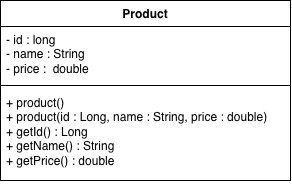

The diagram above was exported from draw.io. Its source (the exported page's mxGraphModel, read from the mxfile embedded in the PNG):
<mxGraphModel dx="561" dy="371" grid="1" gridSize="10" guides="1" tooltips="1" connect="1" arrows="1" fold="1" page="1" pageScale="1" pageWidth="1100" pageHeight="850" math="0" shadow="0">
  <root>
    <mxCell id="0" />
    <mxCell id="1" parent="0" />
    <mxCell id="rfI4heepurLWArOV-rkd-2" parent="1" style="swimlane;fontStyle=1;align=center;verticalAlign=top;childLayout=stackLayout;horizontal=1;startSize=26;horizontalStack=0;resizeParent=1;resizeParentMax=0;resizeLast=0;collapsible=1;marginBottom=0;whiteSpace=wrap;html=1;" value="Product" vertex="1">
      <mxGeometry height="180" width="290" x="230" y="60" as="geometry" />
    </mxCell>
    <mxCell id="rfI4heepurLWArOV-rkd-3" parent="rfI4heepurLWArOV-rkd-2" style="text;strokeColor=none;fillColor=none;align=left;verticalAlign=top;spacingLeft=4;spacingRight=4;overflow=hidden;rotatable=0;points=[[0,0.5],[1,0.5]];portConstraint=eastwest;whiteSpace=wrap;html=1;" value="- id : long&lt;div&gt;- name : String&amp;nbsp;&lt;/div&gt;&lt;div&gt;- price :&amp;nbsp; double&lt;/div&gt;" vertex="1">
      <mxGeometry height="55" width="290" y="26" as="geometry" />
    </mxCell>
    <mxCell id="rfI4heepurLWArOV-rkd-4" parent="rfI4heepurLWArOV-rkd-2" style="line;strokeWidth=1;fillColor=none;align=left;verticalAlign=middle;spacingTop=-1;spacingLeft=3;spacingRight=3;rotatable=0;labelPosition=right;points=[];portConstraint=eastwest;strokeColor=inherit;labelPerimeter=1;" value="" vertex="1">
      <mxGeometry height="8" width="290" y="81" as="geometry" />
    </mxCell>
    <mxCell id="rfI4heepurLWArOV-rkd-5" parent="rfI4heepurLWArOV-rkd-2" style="text;strokeColor=none;fillColor=none;align=left;verticalAlign=top;spacingLeft=4;spacingRight=4;overflow=hidden;rotatable=0;points=[[0,0.5],[1,0.5]];portConstraint=eastwest;whiteSpace=wrap;html=1;" value="+ product()&lt;div&gt;+ product(id : Long, name : String, price : double)&lt;/div&gt;&lt;div&gt;+ getId() : Long&lt;/div&gt;&lt;div&gt;+ getName() : String&lt;/div&gt;&lt;div&gt;+ getPrice() : double&lt;/div&gt;" vertex="1">
      <mxGeometry height="91" width="290" y="89" as="geometry" />
    </mxCell>
  </root>
</mxGraphModel>